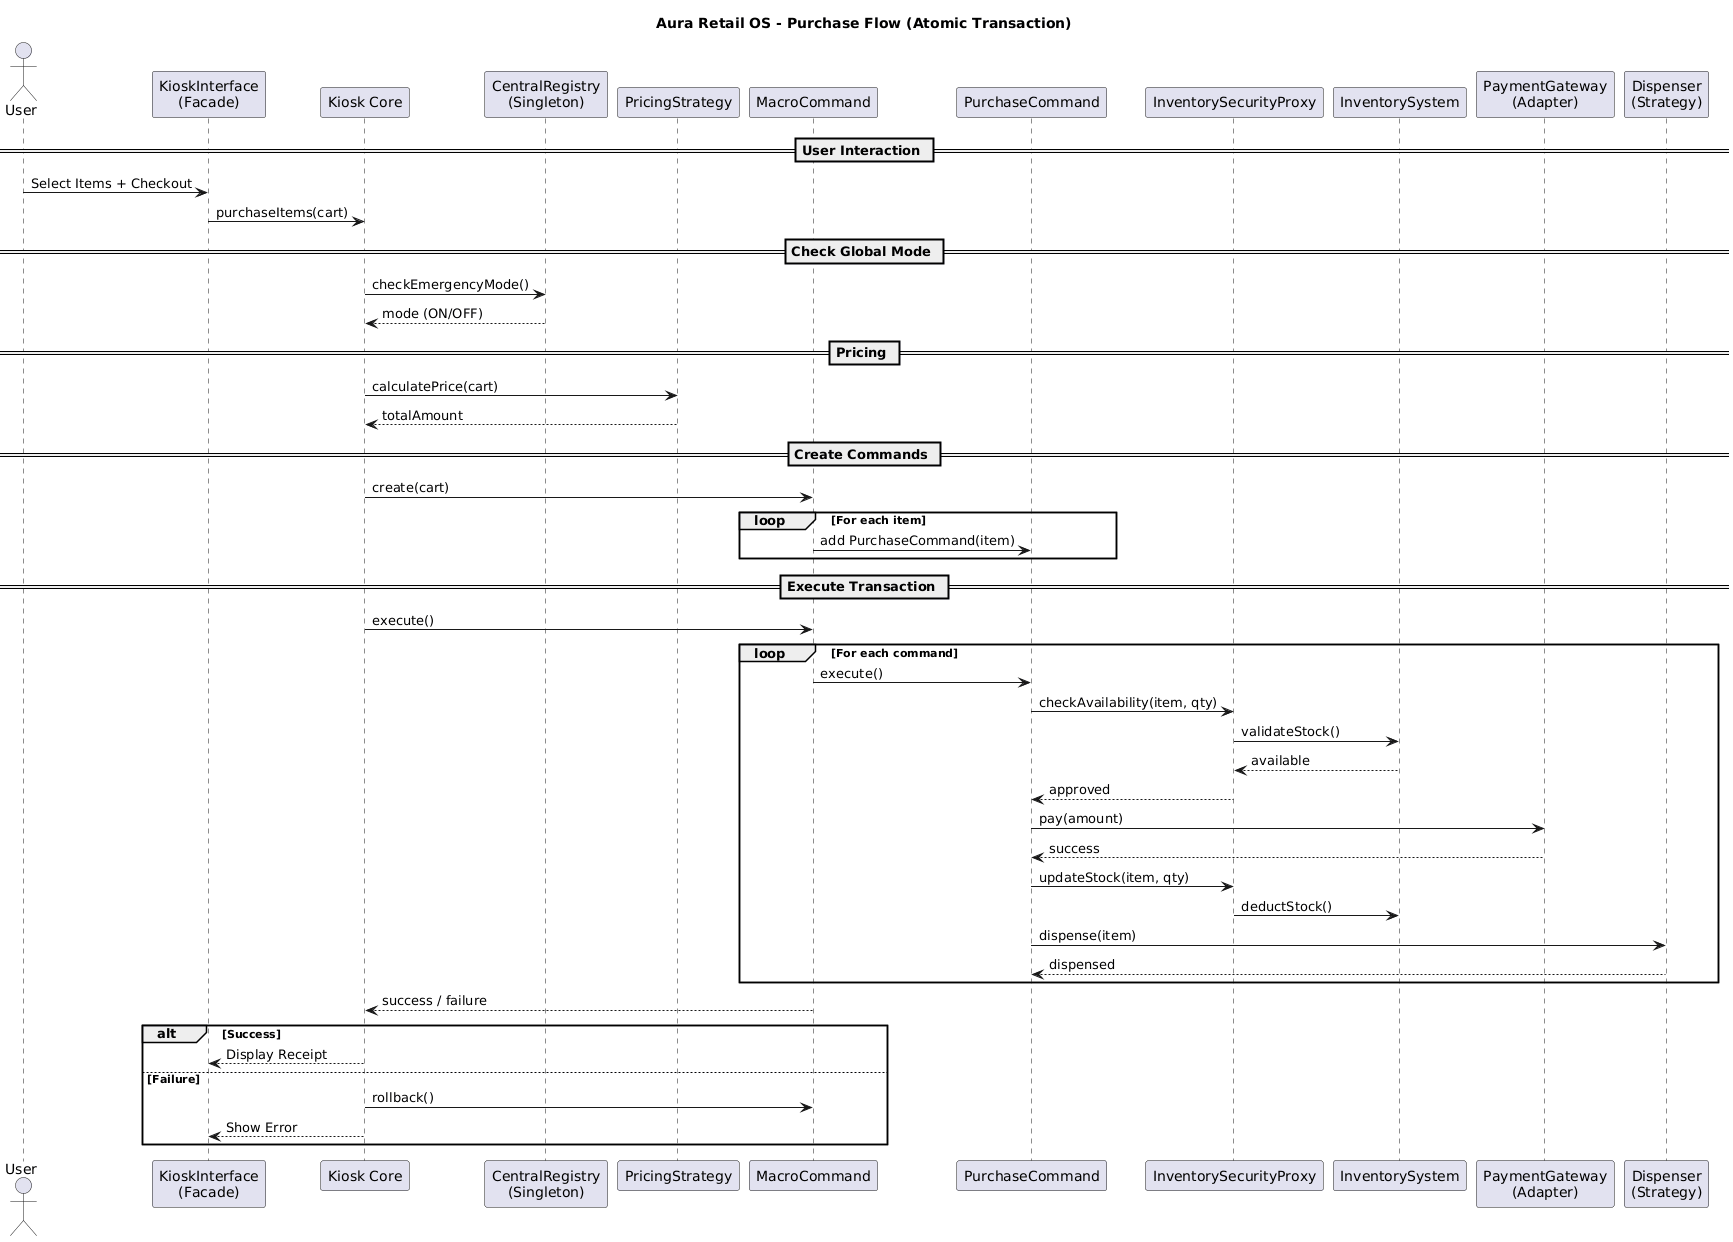

The diagram above was rendered by PlantUML. Its source (embedded in the PNG):
@startuml
title Aura Retail OS - Purchase Flow (Atomic Transaction)

actor User

participant "KioskInterface\n(Facade)" as UI
participant "Kiosk Core" as Kiosk
participant "CentralRegistry\n(Singleton)" as Registry
participant "PricingStrategy" as Pricing
participant "MacroCommand" as Macro
participant "PurchaseCommand" as Cmd
participant "InventorySecurityProxy" as Proxy
participant "InventorySystem" as Inventory
participant "PaymentGateway\n(Adapter)" as Payment
participant "Dispenser\n(Strategy)" as Disp

== User Interaction ==
User -> UI : Select Items + Checkout
UI -> Kiosk : purchaseItems(cart)

== Check Global Mode ==
Kiosk -> Registry : checkEmergencyMode()
Registry --> Kiosk : mode (ON/OFF)

== Pricing ==
Kiosk -> Pricing : calculatePrice(cart)
Pricing --> Kiosk : totalAmount

== Create Commands ==
Kiosk -> Macro : create(cart)

loop For each item
    Macro -> Cmd : add PurchaseCommand(item)
end

== Execute Transaction ==
Kiosk -> Macro : execute()

loop For each command
    Macro -> Cmd : execute()

    Cmd -> Proxy : checkAvailability(item, qty)
    Proxy -> Inventory : validateStock()
    Inventory --> Proxy : available
    Proxy --> Cmd : approved

    Cmd -> Payment : pay(amount)
    Payment --> Cmd : success

    Cmd -> Proxy : updateStock(item, qty)
    Proxy -> Inventory : deductStock()

    Cmd -> Disp : dispense(item)
    Disp --> Cmd : dispensed
end

Macro --> Kiosk : success / failure

alt Success
    Kiosk --> UI : Display Receipt
else Failure
    Kiosk -> Macro : rollback()
    Kiosk --> UI : Show Error
end
@enduml